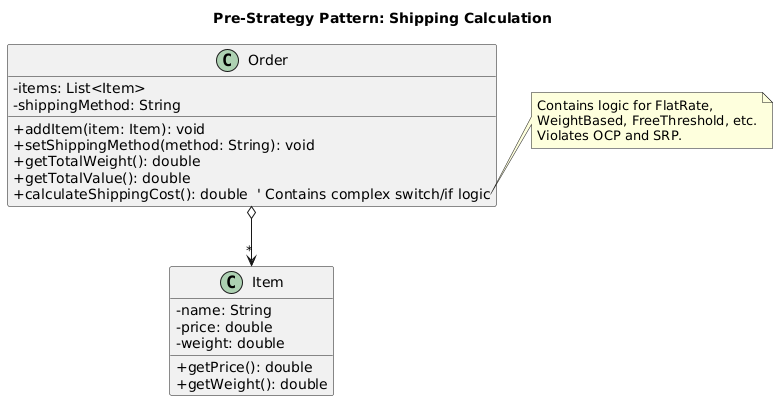

The diagram above was rendered by PlantUML. Its source (embedded in the PNG):
@startuml
title Pre-Strategy Pattern: Shipping Calculation

skinparam classAttributeIconSize 0

class Item {
  - name: String
  - price: double
  - weight: double
  + getPrice(): double
  + getWeight(): double
}

class Order {
  - items: List<Item>
  - shippingMethod: String
  + addItem(item: Item): void
  + setShippingMethod(method: String): void
  + getTotalWeight(): double
  + getTotalValue(): double
  + calculateShippingCost(): double  ' Contains complex switch/if logic
}
Order o--> "*" Item

note right of Order::calculateShippingCost
 Contains logic for FlatRate,
 WeightBased, FreeThreshold, etc.
 Violates OCP and SRP.
end note
@enduml